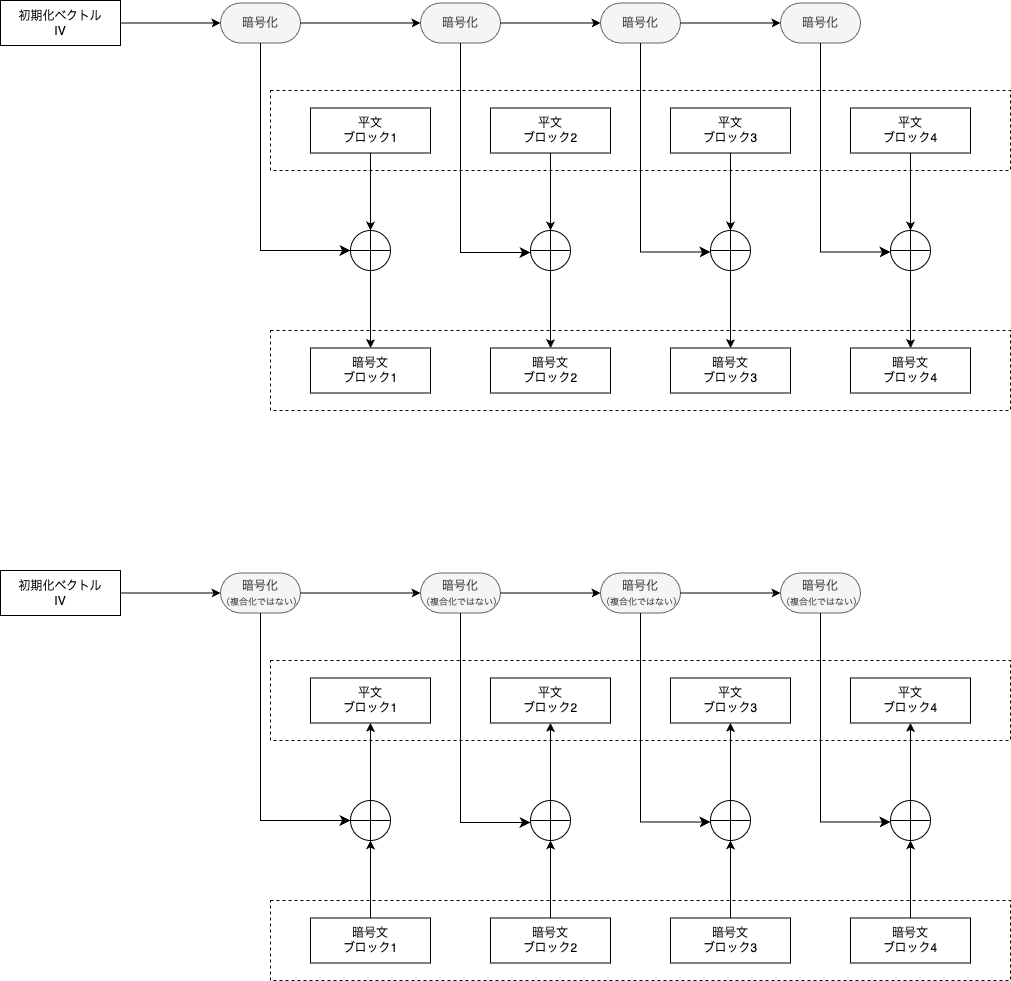

The diagram above was exported from draw.io. Its source (the exported page's mxGraphModel, read from the mxfile embedded in the PNG):
<mxGraphModel dx="1260" dy="379" grid="1" gridSize="10" guides="1" tooltips="1" connect="1" arrows="1" fold="1" page="1" pageScale="1" pageWidth="827" pageHeight="1169" math="0" shadow="0">
  <root>
    <mxCell id="0" />
    <mxCell id="1" parent="0" />
    <mxCell id="7" value="" style="group" parent="1" vertex="1" connectable="0">
      <mxGeometry x="40" y="150" width="740" height="80" as="geometry" />
    </mxCell>
    <mxCell id="2" value="" style="rounded=0;whiteSpace=wrap;html=1;dashed=1;" parent="7" vertex="1">
      <mxGeometry width="740" height="80" as="geometry" />
    </mxCell>
    <mxCell id="3" value="平文&lt;br&gt;ブロック1" style="rounded=0;whiteSpace=wrap;html=1;" parent="7" vertex="1">
      <mxGeometry x="40" y="17.5" width="120" height="45" as="geometry" />
    </mxCell>
    <mxCell id="4" value="平文&lt;br&gt;ブロック2" style="rounded=0;whiteSpace=wrap;html=1;" parent="7" vertex="1">
      <mxGeometry x="220" y="17.5" width="120" height="45" as="geometry" />
    </mxCell>
    <mxCell id="5" value="平文&lt;br&gt;ブロック3" style="rounded=0;whiteSpace=wrap;html=1;" parent="7" vertex="1">
      <mxGeometry x="400" y="17.5" width="120" height="45" as="geometry" />
    </mxCell>
    <mxCell id="6" value="平文&lt;br&gt;ブロック4" style="rounded=0;whiteSpace=wrap;html=1;" parent="7" vertex="1">
      <mxGeometry x="580" y="17.5" width="120" height="45" as="geometry" />
    </mxCell>
    <mxCell id="9" value="" style="group" parent="1" vertex="1" connectable="0">
      <mxGeometry x="40" y="390" width="740" height="80" as="geometry" />
    </mxCell>
    <mxCell id="10" value="" style="rounded=0;whiteSpace=wrap;html=1;dashed=1;" parent="9" vertex="1">
      <mxGeometry width="740" height="80" as="geometry" />
    </mxCell>
    <mxCell id="11" value="暗号文&lt;br&gt;ブロック1" style="rounded=0;whiteSpace=wrap;html=1;" parent="9" vertex="1">
      <mxGeometry x="40" y="17.5" width="120" height="45" as="geometry" />
    </mxCell>
    <mxCell id="12" value="暗号文&lt;br&gt;ブロック2" style="rounded=0;whiteSpace=wrap;html=1;" parent="9" vertex="1">
      <mxGeometry x="220" y="17.5" width="120" height="45" as="geometry" />
    </mxCell>
    <mxCell id="13" value="暗号文&lt;br&gt;ブロック3" style="rounded=0;whiteSpace=wrap;html=1;" parent="9" vertex="1">
      <mxGeometry x="400" y="17.5" width="120" height="45" as="geometry" />
    </mxCell>
    <mxCell id="14" value="暗号文&lt;br&gt;ブロック4" style="rounded=0;whiteSpace=wrap;html=1;" parent="9" vertex="1">
      <mxGeometry x="580" y="17.5" width="120" height="45" as="geometry" />
    </mxCell>
    <mxCell id="19" value="" style="endArrow=classic;html=1;exitX=0.5;exitY=1;exitDx=0;exitDy=0;entryX=0.5;entryY=0;entryDx=0;entryDy=0;" parent="1" source="46" target="11" edge="1">
      <mxGeometry width="50" height="50" relative="1" as="geometry">
        <mxPoint x="370" y="340" as="sourcePoint" />
        <mxPoint x="420" y="290" as="targetPoint" />
      </mxGeometry>
    </mxCell>
    <mxCell id="21" value="" style="endArrow=classic;html=1;exitX=0.5;exitY=1;exitDx=0;exitDy=0;entryX=0.5;entryY=0;entryDx=0;entryDy=0;" parent="1" source="48" target="12" edge="1">
      <mxGeometry width="50" height="50" relative="1" as="geometry">
        <mxPoint x="150" y="223" as="sourcePoint" />
        <mxPoint x="150" y="418" as="targetPoint" />
      </mxGeometry>
    </mxCell>
    <mxCell id="22" value="" style="endArrow=classic;html=1;exitX=0.5;exitY=1;exitDx=0;exitDy=0;entryX=0.5;entryY=0;entryDx=0;entryDy=0;" parent="1" source="50" target="13" edge="1">
      <mxGeometry width="50" height="50" relative="1" as="geometry">
        <mxPoint x="330" y="223" as="sourcePoint" />
        <mxPoint x="330" y="418" as="targetPoint" />
      </mxGeometry>
    </mxCell>
    <mxCell id="23" value="" style="endArrow=classic;html=1;exitX=0.5;exitY=1;exitDx=0;exitDy=0;" parent="1" source="52" target="14" edge="1">
      <mxGeometry width="50" height="50" relative="1" as="geometry">
        <mxPoint x="510" y="223" as="sourcePoint" />
        <mxPoint x="510" y="418" as="targetPoint" />
      </mxGeometry>
    </mxCell>
    <mxCell id="44" value="初期化ベクトル&lt;br&gt;IV" style="rounded=0;whiteSpace=wrap;html=1;" vertex="1" parent="1">
      <mxGeometry x="-230" y="60" width="120" height="45" as="geometry" />
    </mxCell>
    <mxCell id="45" value="暗号化" style="rounded=1;whiteSpace=wrap;html=1;arcSize=50;absoluteArcSize=0;imageHeight=24;fillColor=#f5f5f5;fontColor=#333333;strokeColor=#666666;" vertex="1" parent="1">
      <mxGeometry x="-10" y="62.5" width="80" height="40" as="geometry" />
    </mxCell>
    <mxCell id="47" value="" style="endArrow=classic;html=1;exitX=0.5;exitY=1;exitDx=0;exitDy=0;entryX=0.5;entryY=0;entryDx=0;entryDy=0;" edge="1" parent="1" source="3" target="46">
      <mxGeometry width="50" height="50" relative="1" as="geometry">
        <mxPoint x="140" y="213" as="sourcePoint" />
        <mxPoint x="140" y="408" as="targetPoint" />
      </mxGeometry>
    </mxCell>
    <mxCell id="46" value="" style="shape=orEllipse;perimeter=ellipsePerimeter;whiteSpace=wrap;html=1;backgroundOutline=1;" vertex="1" parent="1">
      <mxGeometry x="120" y="290" width="40" height="40" as="geometry" />
    </mxCell>
    <mxCell id="49" value="" style="endArrow=classic;html=1;exitX=0.5;exitY=1;exitDx=0;exitDy=0;entryX=0.5;entryY=0;entryDx=0;entryDy=0;" edge="1" parent="1" source="4" target="48">
      <mxGeometry width="50" height="50" relative="1" as="geometry">
        <mxPoint x="320" y="213" as="sourcePoint" />
        <mxPoint x="320" y="408" as="targetPoint" />
      </mxGeometry>
    </mxCell>
    <mxCell id="48" value="" style="shape=orEllipse;perimeter=ellipsePerimeter;whiteSpace=wrap;html=1;backgroundOutline=1;" vertex="1" parent="1">
      <mxGeometry x="300" y="290" width="40" height="40" as="geometry" />
    </mxCell>
    <mxCell id="51" value="" style="endArrow=classic;html=1;exitX=0.5;exitY=1;exitDx=0;exitDy=0;entryX=0.5;entryY=0;entryDx=0;entryDy=0;" edge="1" parent="1" source="5" target="50">
      <mxGeometry width="50" height="50" relative="1" as="geometry">
        <mxPoint x="500" y="213" as="sourcePoint" />
        <mxPoint x="500" y="408" as="targetPoint" />
      </mxGeometry>
    </mxCell>
    <mxCell id="50" value="" style="shape=orEllipse;perimeter=ellipsePerimeter;whiteSpace=wrap;html=1;backgroundOutline=1;" vertex="1" parent="1">
      <mxGeometry x="480" y="290" width="40" height="40" as="geometry" />
    </mxCell>
    <mxCell id="53" value="" style="endArrow=classic;html=1;exitX=0.5;exitY=1;exitDx=0;exitDy=0;" edge="1" parent="1" source="6" target="52">
      <mxGeometry width="50" height="50" relative="1" as="geometry">
        <mxPoint x="680" y="213" as="sourcePoint" />
        <mxPoint x="680" y="408" as="targetPoint" />
      </mxGeometry>
    </mxCell>
    <mxCell id="52" value="" style="shape=orEllipse;perimeter=ellipsePerimeter;whiteSpace=wrap;html=1;backgroundOutline=1;" vertex="1" parent="1">
      <mxGeometry x="660" y="290" width="40" height="40" as="geometry" />
    </mxCell>
    <mxCell id="54" value="暗号化" style="rounded=1;whiteSpace=wrap;html=1;arcSize=50;absoluteArcSize=0;imageHeight=24;fillColor=#f5f5f5;fontColor=#333333;strokeColor=#666666;" vertex="1" parent="1">
      <mxGeometry x="190" y="62.5" width="80" height="40" as="geometry" />
    </mxCell>
    <mxCell id="55" value="暗号化" style="rounded=1;whiteSpace=wrap;html=1;arcSize=50;absoluteArcSize=0;imageHeight=24;fillColor=#f5f5f5;fontColor=#333333;strokeColor=#666666;" vertex="1" parent="1">
      <mxGeometry x="370" y="62.5" width="80" height="40" as="geometry" />
    </mxCell>
    <mxCell id="56" value="暗号化" style="rounded=1;whiteSpace=wrap;html=1;arcSize=50;absoluteArcSize=0;imageHeight=24;fillColor=#f5f5f5;fontColor=#333333;strokeColor=#666666;" vertex="1" parent="1">
      <mxGeometry x="550" y="62.5" width="80" height="40" as="geometry" />
    </mxCell>
    <mxCell id="57" value="" style="endArrow=classic;html=1;exitX=1;exitY=0.5;exitDx=0;exitDy=0;entryX=0;entryY=0.5;entryDx=0;entryDy=0;" edge="1" parent="1" source="44" target="45">
      <mxGeometry width="50" height="50" relative="1" as="geometry">
        <mxPoint x="110" y="240" as="sourcePoint" />
        <mxPoint x="160" y="190" as="targetPoint" />
      </mxGeometry>
    </mxCell>
    <mxCell id="58" value="" style="endArrow=classic;html=1;exitX=1;exitY=0.5;exitDx=0;exitDy=0;entryX=0;entryY=0.5;entryDx=0;entryDy=0;" edge="1" parent="1" source="45" target="54">
      <mxGeometry width="50" height="50" relative="1" as="geometry">
        <mxPoint x="-100" y="93" as="sourcePoint" />
        <mxPoint y="93" as="targetPoint" />
      </mxGeometry>
    </mxCell>
    <mxCell id="59" value="" style="endArrow=classic;html=1;exitX=1;exitY=0.5;exitDx=0;exitDy=0;entryX=0;entryY=0.5;entryDx=0;entryDy=0;" edge="1" parent="1" source="54" target="55">
      <mxGeometry width="50" height="50" relative="1" as="geometry">
        <mxPoint x="80" y="93" as="sourcePoint" />
        <mxPoint x="200" y="93" as="targetPoint" />
      </mxGeometry>
    </mxCell>
    <mxCell id="60" value="" style="endArrow=classic;html=1;exitX=1;exitY=0.5;exitDx=0;exitDy=0;entryX=0;entryY=0.5;entryDx=0;entryDy=0;" edge="1" parent="1" source="55" target="56">
      <mxGeometry width="50" height="50" relative="1" as="geometry">
        <mxPoint x="280" y="93" as="sourcePoint" />
        <mxPoint x="380" y="93" as="targetPoint" />
      </mxGeometry>
    </mxCell>
    <mxCell id="61" value="" style="edgeStyle=segmentEdgeStyle;endArrow=classic;html=1;curved=0;rounded=0;endSize=8;startSize=8;exitX=0.5;exitY=1;exitDx=0;exitDy=0;entryX=0;entryY=0.5;entryDx=0;entryDy=0;" edge="1" parent="1" source="45" target="46">
      <mxGeometry width="50" height="50" relative="1" as="geometry">
        <mxPoint x="90" y="240" as="sourcePoint" />
        <mxPoint x="140" y="190" as="targetPoint" />
        <Array as="points">
          <mxPoint x="30" y="310" />
        </Array>
      </mxGeometry>
    </mxCell>
    <mxCell id="62" value="" style="edgeStyle=segmentEdgeStyle;endArrow=classic;html=1;curved=0;rounded=0;endSize=8;startSize=8;exitX=0.5;exitY=1;exitDx=0;exitDy=0;entryX=0;entryY=0.5;entryDx=0;entryDy=0;" edge="1" parent="1" source="54">
      <mxGeometry width="50" height="50" relative="1" as="geometry">
        <mxPoint x="210" y="105" as="sourcePoint" />
        <mxPoint x="300" y="312" as="targetPoint" />
        <Array as="points">
          <mxPoint x="230" y="312" />
        </Array>
      </mxGeometry>
    </mxCell>
    <mxCell id="63" value="" style="edgeStyle=segmentEdgeStyle;endArrow=classic;html=1;curved=0;rounded=0;endSize=8;startSize=8;exitX=0.5;exitY=1;exitDx=0;exitDy=0;entryX=0;entryY=0.5;entryDx=0;entryDy=0;" edge="1" parent="1">
      <mxGeometry width="50" height="50" relative="1" as="geometry">
        <mxPoint x="410" y="102.5" as="sourcePoint" />
        <mxPoint x="480" y="311.5" as="targetPoint" />
        <Array as="points">
          <mxPoint x="410" y="311.5" />
        </Array>
      </mxGeometry>
    </mxCell>
    <mxCell id="64" value="" style="edgeStyle=segmentEdgeStyle;endArrow=classic;html=1;curved=0;rounded=0;endSize=8;startSize=8;exitX=0.5;exitY=1;exitDx=0;exitDy=0;entryX=0;entryY=0.5;entryDx=0;entryDy=0;" edge="1" parent="1">
      <mxGeometry width="50" height="50" relative="1" as="geometry">
        <mxPoint x="590" y="102.5" as="sourcePoint" />
        <mxPoint x="660" y="311.5" as="targetPoint" />
        <Array as="points">
          <mxPoint x="590" y="311.5" />
        </Array>
      </mxGeometry>
    </mxCell>
    <mxCell id="65" value="" style="group" vertex="1" connectable="0" parent="1">
      <mxGeometry x="40" y="720" width="740" height="80" as="geometry" />
    </mxCell>
    <mxCell id="66" value="" style="rounded=0;whiteSpace=wrap;html=1;dashed=1;" vertex="1" parent="65">
      <mxGeometry width="740" height="80" as="geometry" />
    </mxCell>
    <mxCell id="67" value="平文&lt;br&gt;ブロック1" style="rounded=0;whiteSpace=wrap;html=1;" vertex="1" parent="65">
      <mxGeometry x="40" y="17.5" width="120" height="45" as="geometry" />
    </mxCell>
    <mxCell id="68" value="平文&lt;br&gt;ブロック2" style="rounded=0;whiteSpace=wrap;html=1;" vertex="1" parent="65">
      <mxGeometry x="220" y="17.5" width="120" height="45" as="geometry" />
    </mxCell>
    <mxCell id="69" value="平文&lt;br&gt;ブロック3" style="rounded=0;whiteSpace=wrap;html=1;" vertex="1" parent="65">
      <mxGeometry x="400" y="17.5" width="120" height="45" as="geometry" />
    </mxCell>
    <mxCell id="70" value="平文&lt;br&gt;ブロック4" style="rounded=0;whiteSpace=wrap;html=1;" vertex="1" parent="65">
      <mxGeometry x="580" y="17.5" width="120" height="45" as="geometry" />
    </mxCell>
    <mxCell id="71" value="" style="group" vertex="1" connectable="0" parent="1">
      <mxGeometry x="40" y="960" width="740" height="80" as="geometry" />
    </mxCell>
    <mxCell id="72" value="" style="rounded=0;whiteSpace=wrap;html=1;dashed=1;" vertex="1" parent="71">
      <mxGeometry width="740" height="80" as="geometry" />
    </mxCell>
    <mxCell id="73" value="暗号文&lt;br&gt;ブロック1" style="rounded=0;whiteSpace=wrap;html=1;" vertex="1" parent="71">
      <mxGeometry x="40" y="17.5" width="120" height="45" as="geometry" />
    </mxCell>
    <mxCell id="74" value="暗号文&lt;br&gt;ブロック2" style="rounded=0;whiteSpace=wrap;html=1;" vertex="1" parent="71">
      <mxGeometry x="220" y="17.5" width="120" height="45" as="geometry" />
    </mxCell>
    <mxCell id="75" value="暗号文&lt;br&gt;ブロック3" style="rounded=0;whiteSpace=wrap;html=1;" vertex="1" parent="71">
      <mxGeometry x="400" y="17.5" width="120" height="45" as="geometry" />
    </mxCell>
    <mxCell id="76" value="暗号文&lt;br&gt;ブロック4" style="rounded=0;whiteSpace=wrap;html=1;" vertex="1" parent="71">
      <mxGeometry x="580" y="17.5" width="120" height="45" as="geometry" />
    </mxCell>
    <mxCell id="77" value="" style="endArrow=none;html=1;exitX=0.5;exitY=1;exitDx=0;exitDy=0;entryX=0.5;entryY=0;entryDx=0;entryDy=0;startArrow=classic;startFill=1;endFill=0;" edge="1" parent="1" source="84" target="73">
      <mxGeometry width="50" height="50" relative="1" as="geometry">
        <mxPoint x="370" y="910" as="sourcePoint" />
        <mxPoint x="420" y="860" as="targetPoint" />
      </mxGeometry>
    </mxCell>
    <mxCell id="78" value="" style="endArrow=none;html=1;exitX=0.5;exitY=1;exitDx=0;exitDy=0;entryX=0.5;entryY=0;entryDx=0;entryDy=0;startArrow=classic;startFill=1;endFill=0;" edge="1" parent="1" source="86" target="74">
      <mxGeometry width="50" height="50" relative="1" as="geometry">
        <mxPoint x="150" y="793" as="sourcePoint" />
        <mxPoint x="150" y="988" as="targetPoint" />
      </mxGeometry>
    </mxCell>
    <mxCell id="79" value="" style="endArrow=none;html=1;exitX=0.5;exitY=1;exitDx=0;exitDy=0;entryX=0.5;entryY=0;entryDx=0;entryDy=0;startArrow=classic;startFill=1;endFill=0;" edge="1" parent="1" source="88" target="75">
      <mxGeometry width="50" height="50" relative="1" as="geometry">
        <mxPoint x="330" y="793" as="sourcePoint" />
        <mxPoint x="330" y="988" as="targetPoint" />
      </mxGeometry>
    </mxCell>
    <mxCell id="80" value="" style="endArrow=none;html=1;exitX=0.5;exitY=1;exitDx=0;exitDy=0;startArrow=classic;startFill=1;endFill=0;" edge="1" parent="1" source="90" target="76">
      <mxGeometry width="50" height="50" relative="1" as="geometry">
        <mxPoint x="510" y="793" as="sourcePoint" />
        <mxPoint x="510" y="988" as="targetPoint" />
      </mxGeometry>
    </mxCell>
    <mxCell id="81" value="初期化ベクトル&lt;br&gt;IV" style="rounded=0;whiteSpace=wrap;html=1;" vertex="1" parent="1">
      <mxGeometry x="-230" y="630" width="120" height="45" as="geometry" />
    </mxCell>
    <mxCell id="82" value="暗号化&lt;div&gt;&lt;font style=&quot;font-size: 9px;&quot;&gt;（複合化ではない）&lt;/font&gt;&lt;/div&gt;" style="rounded=1;whiteSpace=wrap;html=1;arcSize=50;absoluteArcSize=0;imageHeight=24;fillColor=#f5f5f5;fontColor=#333333;strokeColor=#666666;" vertex="1" parent="1">
      <mxGeometry x="-10" y="632.5" width="80" height="40" as="geometry" />
    </mxCell>
    <mxCell id="83" value="" style="endArrow=none;html=1;exitX=0.5;exitY=1;exitDx=0;exitDy=0;entryX=0.5;entryY=0;entryDx=0;entryDy=0;startArrow=classic;startFill=1;endFill=0;" edge="1" parent="1" source="67" target="84">
      <mxGeometry width="50" height="50" relative="1" as="geometry">
        <mxPoint x="140" y="783" as="sourcePoint" />
        <mxPoint x="140" y="978" as="targetPoint" />
      </mxGeometry>
    </mxCell>
    <mxCell id="84" value="" style="shape=orEllipse;perimeter=ellipsePerimeter;whiteSpace=wrap;html=1;backgroundOutline=1;" vertex="1" parent="1">
      <mxGeometry x="120" y="860" width="40" height="40" as="geometry" />
    </mxCell>
    <mxCell id="85" value="" style="endArrow=none;html=1;exitX=0.5;exitY=1;exitDx=0;exitDy=0;entryX=0.5;entryY=0;entryDx=0;entryDy=0;startArrow=classic;startFill=1;endFill=0;" edge="1" parent="1" source="68" target="86">
      <mxGeometry width="50" height="50" relative="1" as="geometry">
        <mxPoint x="320" y="783" as="sourcePoint" />
        <mxPoint x="320" y="978" as="targetPoint" />
      </mxGeometry>
    </mxCell>
    <mxCell id="86" value="" style="shape=orEllipse;perimeter=ellipsePerimeter;whiteSpace=wrap;html=1;backgroundOutline=1;" vertex="1" parent="1">
      <mxGeometry x="300" y="860" width="40" height="40" as="geometry" />
    </mxCell>
    <mxCell id="87" value="" style="endArrow=none;html=1;exitX=0.5;exitY=1;exitDx=0;exitDy=0;entryX=0.5;entryY=0;entryDx=0;entryDy=0;startArrow=classic;startFill=1;endFill=0;" edge="1" parent="1" source="69" target="88">
      <mxGeometry width="50" height="50" relative="1" as="geometry">
        <mxPoint x="500" y="783" as="sourcePoint" />
        <mxPoint x="500" y="978" as="targetPoint" />
      </mxGeometry>
    </mxCell>
    <mxCell id="88" value="" style="shape=orEllipse;perimeter=ellipsePerimeter;whiteSpace=wrap;html=1;backgroundOutline=1;" vertex="1" parent="1">
      <mxGeometry x="480" y="860" width="40" height="40" as="geometry" />
    </mxCell>
    <mxCell id="89" value="" style="endArrow=none;html=1;exitX=0.5;exitY=1;exitDx=0;exitDy=0;startArrow=classic;startFill=1;endFill=0;" edge="1" parent="1" source="70" target="90">
      <mxGeometry width="50" height="50" relative="1" as="geometry">
        <mxPoint x="680" y="783" as="sourcePoint" />
        <mxPoint x="680" y="978" as="targetPoint" />
      </mxGeometry>
    </mxCell>
    <mxCell id="90" value="" style="shape=orEllipse;perimeter=ellipsePerimeter;whiteSpace=wrap;html=1;backgroundOutline=1;" vertex="1" parent="1">
      <mxGeometry x="660" y="860" width="40" height="40" as="geometry" />
    </mxCell>
    <mxCell id="91" value="&lt;span style=&quot;color: rgb(51, 51, 51);&quot;&gt;暗号化&lt;/span&gt;&lt;div&gt;&lt;font style=&quot;font-size: 9px;&quot;&gt;（複合化ではない）&lt;/font&gt;&lt;/div&gt;" style="rounded=1;whiteSpace=wrap;html=1;arcSize=50;absoluteArcSize=0;imageHeight=24;fillColor=#f5f5f5;fontColor=#333333;strokeColor=#666666;" vertex="1" parent="1">
      <mxGeometry x="190" y="632.5" width="80" height="40" as="geometry" />
    </mxCell>
    <mxCell id="92" value="&lt;span style=&quot;color: rgb(51, 51, 51);&quot;&gt;暗号化&lt;/span&gt;&lt;div&gt;&lt;font style=&quot;font-size: 9px;&quot;&gt;（複合化ではない）&lt;/font&gt;&lt;/div&gt;" style="rounded=1;whiteSpace=wrap;html=1;arcSize=50;absoluteArcSize=0;imageHeight=24;fillColor=#f5f5f5;fontColor=#333333;strokeColor=#666666;" vertex="1" parent="1">
      <mxGeometry x="370" y="632.5" width="80" height="40" as="geometry" />
    </mxCell>
    <mxCell id="93" value="&lt;span style=&quot;color: rgb(51, 51, 51);&quot;&gt;暗号化&lt;/span&gt;&lt;div&gt;&lt;font style=&quot;font-size: 9px;&quot;&gt;（複合化ではない）&lt;/font&gt;&lt;/div&gt;" style="rounded=1;whiteSpace=wrap;html=1;arcSize=50;absoluteArcSize=0;imageHeight=24;fillColor=#f5f5f5;fontColor=#333333;strokeColor=#666666;" vertex="1" parent="1">
      <mxGeometry x="550" y="632.5" width="80" height="40" as="geometry" />
    </mxCell>
    <mxCell id="94" value="" style="endArrow=classic;html=1;exitX=1;exitY=0.5;exitDx=0;exitDy=0;entryX=0;entryY=0.5;entryDx=0;entryDy=0;" edge="1" parent="1" source="81" target="82">
      <mxGeometry width="50" height="50" relative="1" as="geometry">
        <mxPoint x="110" y="810" as="sourcePoint" />
        <mxPoint x="160" y="760" as="targetPoint" />
      </mxGeometry>
    </mxCell>
    <mxCell id="95" value="" style="endArrow=classic;html=1;exitX=1;exitY=0.5;exitDx=0;exitDy=0;entryX=0;entryY=0.5;entryDx=0;entryDy=0;" edge="1" parent="1" source="82" target="91">
      <mxGeometry width="50" height="50" relative="1" as="geometry">
        <mxPoint x="-100" y="663" as="sourcePoint" />
        <mxPoint y="663" as="targetPoint" />
      </mxGeometry>
    </mxCell>
    <mxCell id="96" value="" style="endArrow=classic;html=1;exitX=1;exitY=0.5;exitDx=0;exitDy=0;entryX=0;entryY=0.5;entryDx=0;entryDy=0;" edge="1" parent="1" source="91" target="92">
      <mxGeometry width="50" height="50" relative="1" as="geometry">
        <mxPoint x="80" y="663" as="sourcePoint" />
        <mxPoint x="200" y="663" as="targetPoint" />
      </mxGeometry>
    </mxCell>
    <mxCell id="97" value="" style="endArrow=classic;html=1;exitX=1;exitY=0.5;exitDx=0;exitDy=0;entryX=0;entryY=0.5;entryDx=0;entryDy=0;" edge="1" parent="1" source="92" target="93">
      <mxGeometry width="50" height="50" relative="1" as="geometry">
        <mxPoint x="280" y="663" as="sourcePoint" />
        <mxPoint x="380" y="663" as="targetPoint" />
      </mxGeometry>
    </mxCell>
    <mxCell id="98" value="" style="edgeStyle=segmentEdgeStyle;endArrow=classic;html=1;curved=0;rounded=0;endSize=8;startSize=8;exitX=0.5;exitY=1;exitDx=0;exitDy=0;entryX=0;entryY=0.5;entryDx=0;entryDy=0;" edge="1" parent="1" source="82" target="84">
      <mxGeometry width="50" height="50" relative="1" as="geometry">
        <mxPoint x="90" y="810" as="sourcePoint" />
        <mxPoint x="140" y="760" as="targetPoint" />
        <Array as="points">
          <mxPoint x="30" y="880" />
        </Array>
      </mxGeometry>
    </mxCell>
    <mxCell id="99" value="" style="edgeStyle=segmentEdgeStyle;endArrow=classic;html=1;curved=0;rounded=0;endSize=8;startSize=8;exitX=0.5;exitY=1;exitDx=0;exitDy=0;entryX=0;entryY=0.5;entryDx=0;entryDy=0;" edge="1" parent="1" source="91">
      <mxGeometry width="50" height="50" relative="1" as="geometry">
        <mxPoint x="210" y="675" as="sourcePoint" />
        <mxPoint x="300" y="882" as="targetPoint" />
        <Array as="points">
          <mxPoint x="230" y="882" />
        </Array>
      </mxGeometry>
    </mxCell>
    <mxCell id="100" value="" style="edgeStyle=segmentEdgeStyle;endArrow=classic;html=1;curved=0;rounded=0;endSize=8;startSize=8;exitX=0.5;exitY=1;exitDx=0;exitDy=0;entryX=0;entryY=0.5;entryDx=0;entryDy=0;" edge="1" parent="1">
      <mxGeometry width="50" height="50" relative="1" as="geometry">
        <mxPoint x="410" y="672.5" as="sourcePoint" />
        <mxPoint x="480" y="881.5" as="targetPoint" />
        <Array as="points">
          <mxPoint x="410" y="881.5" />
        </Array>
      </mxGeometry>
    </mxCell>
    <mxCell id="101" value="" style="edgeStyle=segmentEdgeStyle;endArrow=classic;html=1;curved=0;rounded=0;endSize=8;startSize=8;exitX=0.5;exitY=1;exitDx=0;exitDy=0;entryX=0;entryY=0.5;entryDx=0;entryDy=0;" edge="1" parent="1">
      <mxGeometry width="50" height="50" relative="1" as="geometry">
        <mxPoint x="590" y="672.5" as="sourcePoint" />
        <mxPoint x="660" y="881.5" as="targetPoint" />
        <Array as="points">
          <mxPoint x="590" y="881.5" />
        </Array>
      </mxGeometry>
    </mxCell>
  </root>
</mxGraphModel>